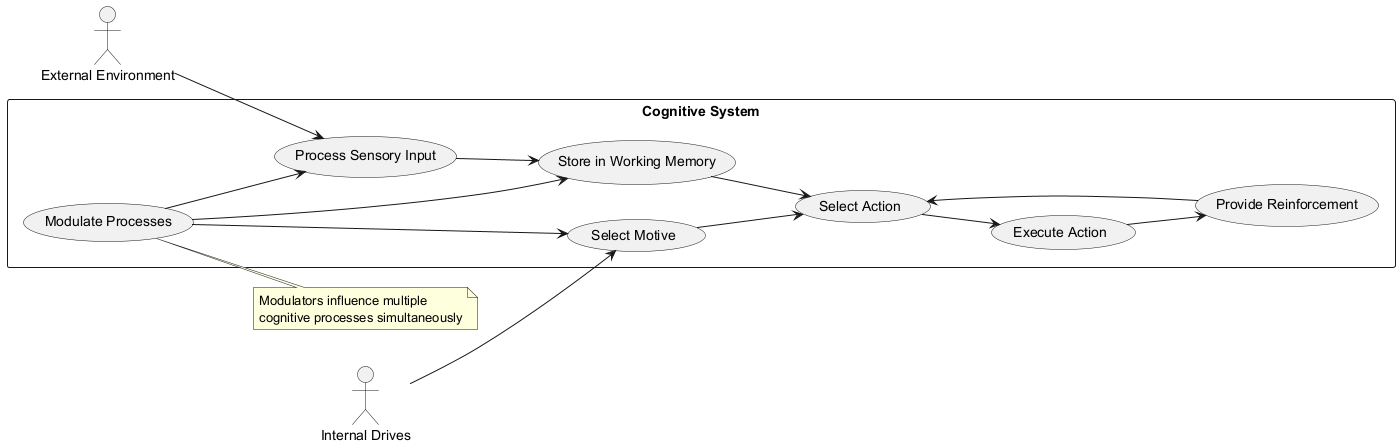

The diagram above was rendered by PlantUML. Its source (embedded in the PNG):
@startuml
left to right direction
actor "External Environment" as Env
actor "Internal Drives" as Drives

rectangle "Cognitive System" {
  usecase "Process Sensory Input" as UC1
  usecase "Store in Working Memory" as UC2
  usecase "Select Action" as UC3
  usecase "Execute Action" as UC4
  usecase "Select Motive" as UC5
  usecase "Modulate Processes" as UC6
  usecase "Provide Reinforcement" as UC7
}

Env --> UC1
UC1 --> UC2
UC2 --> UC3
UC3 --> UC4
Drives --> UC5
UC5 --> UC3
UC6 --> UC1
UC6 --> UC2
UC6 --> UC5
UC4 --> UC7
UC7 --> UC3

note right of UC6
  Modulators influence multiple 
  cognitive processes simultaneously
end note
@enduml